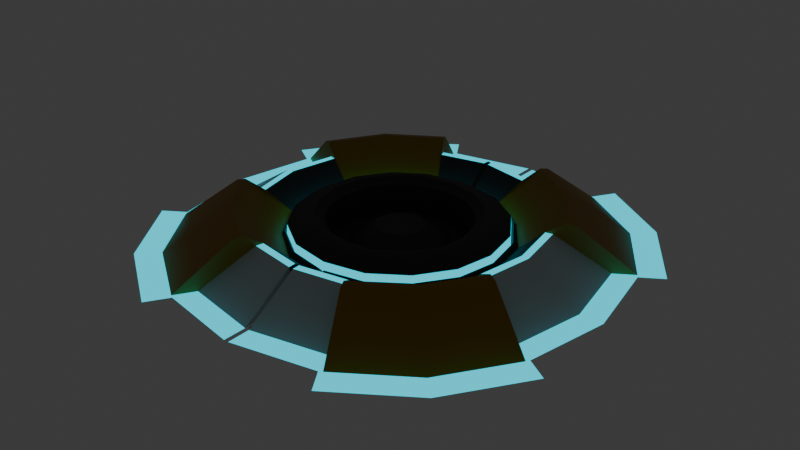 # Source: collectable_spawner.blend  (saved by Blender 4.2.66; exported with 4.5.12 LTS)
import bpy
from mathutils import Matrix  # noqa: F401  (used for matrix-valued properties, if any)

bpy.ops.wm.read_factory_settings(use_empty=True)
scene = bpy.context.scene
scene.name = 'Scene'

# ---- collections
col_collection = bpy.data.collections.new('Collection'); scene.collection.children.link(col_collection)

# ---- materials (node trees are filled in below, after node groups)
mat_material = bpy.data.materials.new('Material')
mat_material_001 = bpy.data.materials.new('Material.001')
mat_material_002 = bpy.data.materials.new('Material.002')
mat_material_003 = bpy.data.materials.new('Material.003')

# ---- node groups
ng_smooth_by_angle = bpy.data.node_groups.new('Smooth by Angle', 'GeometryNodeTree')
_s = ng_smooth_by_angle.interface.new_socket(name='Mesh', in_out='OUTPUT', socket_type='NodeSocketGeometry')
_s = ng_smooth_by_angle.interface.new_socket(name='Mesh', in_out='INPUT', socket_type='NodeSocketGeometry')
_s = ng_smooth_by_angle.interface.new_socket(name='Angle', in_out='INPUT', socket_type='NodeSocketFloat')
_s.subtype = 'ANGLE'
_s.default_value = 0.5236
_s.min_value = 0.0
_s.max_value = 3.142
_s.description = 'Maximum face angle for smooth edges'
_s = ng_smooth_by_angle.interface.new_socket(name='Ignore Sharpness', in_out='INPUT', socket_type='NodeSocketBool')
_s.force_non_field = True
ng_smooth_by_angle.description = 'Set the sharpness of mesh edges based on the angle between the neighboring faces'
ng_smooth_by_angle.is_modifier = True
_N = ng_smooth_by_angle.nodes; _L = ng_smooth_by_angle.links
n0 = _N.new('GeometryNodeSetShadeSmooth'); n0.name = 'Set Shade Smooth'; n0.location = (120, -80)
n0.domain = 'EDGE'
n1 = _N.new('GeometryNodeSetShadeSmooth'); n1.name = 'Set Shade Smooth.001'; n1.location = (300, -80)
n2 = _N.new('NodeGroupOutput'); n2.name = 'Group Output'; n2.location = (480, -80)
n3 = _N.new('GeometryNodeInputMeshEdgeAngle'); n3.name = 'Edge Angle'; n3.location = (-440, -240)
n4 = _N.new('NodeGroupInput'); n4.name = 'Group Input'; n4.location = (-80, -80)
n5 = _N.new('GeometryNodeInputEdgeSmooth'); n5.name = 'Is Edge Smooth'; n5.location = (-260, -120)
n6 = _N.new('GeometryNodeInputShadeSmooth'); n6.name = 'Is Shade Smooth'; n6.location = (-440, -397)
n7 = _N.new('FunctionNodeCompare'); n7.name = 'Compare'; n7.location = (-260, -260)
n7.operation = 'LESS_EQUAL'
n7.inputs[6].default_value = (0.0, 0.0, 0.0, 0.0)
n7.inputs[7].default_value = (0.0, 0.0, 0.0, 0.0)
n8 = _N.new('FunctionNodeBooleanMath'); n8.name = 'Boolean Math.001'; n8.location = (-80, -260)
n9 = _N.new('NodeGroupInput'); n9.name = 'Group Input.001'; n9.location = (-440, -329)
n10 = _N.new('NodeGroupInput'); n10.name = 'Group Input.002'; n10.location = (-259, -189)
n11 = _N.new('FunctionNodeBooleanMath'); n11.name = 'Boolean Math'; n11.location = (-80, -149)
n11.operation = 'OR'
n12 = _N.new('FunctionNodeBooleanMath'); n12.name = 'Boolean Math.002'; n12.location = (-260, -380)
n12.operation = 'OR'
n13 = _N.new('NodeGroupInput'); n13.name = 'Group Input.003'; n13.location = (-440, -460)
_L.new(n3.outputs[0], n7.inputs[0])
_L.new(n1.outputs[0], n2.inputs[0])
_L.new(n9.outputs[1], n7.inputs[1])
_L.new(n7.outputs[0], n8.inputs[0])
_L.new(n4.outputs[0], n0.inputs[0])
_L.new(n0.outputs[0], n1.inputs[0])
_L.new(n8.outputs[0], n0.inputs[2])
_L.new(n10.outputs[2], n11.inputs[1])
_L.new(n5.outputs[0], n11.inputs[0])
_L.new(n11.outputs[0], n0.inputs[1])
_L.new(n13.outputs[2], n12.inputs[1])
_L.new(n6.outputs[0], n12.inputs[0])
_L.new(n12.outputs[0], n8.inputs[1])
n2.is_active_output = True

# ---- material node trees
mat_material.use_nodes = True; mat_material.node_tree.nodes.clear()
_N = mat_material.node_tree.nodes; _L = mat_material.node_tree.links
n0 = _N.new('ShaderNodeBsdfPrincipled'); n0.name = 'Principled BSDF'; n0.location = (10, 300)
n0.inputs[0].default_value = (0.02615, 0.02615, 0.02615, 1.0)
n0.inputs[2].default_value = 0.6417
n1 = _N.new('ShaderNodeOutputMaterial'); n1.name = 'Material Output'; n1.location = (300, 300)
_L.new(n0.outputs[0], n1.inputs[0])
n1.is_active_output = True
mat_material_001.use_nodes = True; mat_material_001.node_tree.nodes.clear()
_N = mat_material_001.node_tree.nodes; _L = mat_material_001.node_tree.links
n0 = _N.new('ShaderNodeBsdfPrincipled'); n0.name = 'Principled BSDF'; n0.location = (10, 300)
n0.inputs[0].default_value = (0.5245, 0.619, 0.6235, 1.0)
n0.inputs[2].default_value = 0.3583
n1 = _N.new('ShaderNodeOutputMaterial'); n1.name = 'Material Output'; n1.location = (300, 300)
_L.new(n0.outputs[0], n1.inputs[0])
n1.is_active_output = True
mat_material_002.use_nodes = True; mat_material_002.node_tree.nodes.clear()
_N = mat_material_002.node_tree.nodes; _L = mat_material_002.node_tree.links
n0 = _N.new('ShaderNodeBsdfPrincipled'); n0.name = 'Principled BSDF'; n0.location = (10, 300)
n0.inputs[0].default_value = (0.3007, 0.1584, 0.0, 1.0)
n0.inputs[2].default_value = 0.5157
n1 = _N.new('ShaderNodeOutputMaterial'); n1.name = 'Material Output'; n1.location = (300, 300)
_L.new(n0.outputs[0], n1.inputs[0])
n1.is_active_output = True
mat_material_003.use_nodes = True; mat_material_003.node_tree.nodes.clear()
_N = mat_material_003.node_tree.nodes; _L = mat_material_003.node_tree.links
n0 = _N.new('ShaderNodeBsdfPrincipled'); n0.name = 'Principled BSDF'; n0.location = (10, 300)
n0.inputs[0].default_value = (0.0, 0.8001, 0.7499, 1.0)
n0.inputs[27].default_value = (0.0, 0.7957, 1.0, 1.0)
n0.inputs[28].default_value = 1.0
n1 = _N.new('ShaderNodeOutputMaterial'); n1.name = 'Material Output'; n1.location = (300, 300)
_L.new(n0.outputs[0], n1.inputs[0])
n1.is_active_output = True

# ---- world
world_world = bpy.data.worlds.new('World'); scene.world = world_world
world_world.use_nodes = True; world_world.node_tree.nodes.clear()
_N = world_world.node_tree.nodes; _L = world_world.node_tree.links
n0 = _N.new('ShaderNodeOutputWorld'); n0.name = 'World Output'; n0.location = (300, 300)
n1 = _N.new('ShaderNodeBackground'); n1.name = 'Background'; n1.location = (10, 300)
n1.inputs[0].default_value = (0.05088, 0.05088, 0.05088, 1.0)
_L.new(n1.outputs[0], n0.inputs[0])
n0.is_active_output = True
world_world.color = (0.05088, 0.05088, 0.05088)
world_world.sun_shadow_jitter_overblur = 0.0

# ---- meshes
me_cylinder_001 = bpy.data.meshes.new('Cylinder.001')
me_cylinder_001.from_pydata([(-0.641, 0.6052, 0.1577), (-0.02431, -0.9093, 0.0913), (-0.641, -0.6547, 0.1577), (-0.8641, -0.3184, 0.1435), (0.001133, -0.9093, 0.09125), (-0.8634, 0.3132, 0.1468), (-0.3113, 0.7001, 0.2734), (-0.5658, 0.53, 0.2734), (-0.3113, -0.7496, 0.2734), (-0.5658, -0.5795, 0.2734), (-0.7359, -0.325, 0.2734), (-0.02328, 0.8598, 0.09125), (-0.7359, 0.2755, 0.2734), (-0.3386, 0.7848, 0.1746), (-0.6279, 0.5921, 0.179), (-0.3439, -0.8323, 0.1757), (-0.6279, -0.6416, 0.179), (-0.8206, -0.3523, 0.1746), (-0.8187, 0.308, 0.1757), (-0.3047, 0.8282, 0.1435), (-0.349, -0.8771, 0.1468), (-0.3733, 0.3375, 0.05992), (-0.2071, 0.4485, 0.05992), (-0.2071, -0.498, 0.05992), (-0.3733, -0.387, 0.05992), (-0.4843, -0.2208, 0.05992), (-0.4843, 0.1713, 0.05992), (-0.2925, 0.2567, 0.05992), (-0.1634, 0.343, 0.05992), (-0.1634, -0.3925, 0.05992), (-0.2925, -0.3062, 0.05992), (-0.3788, -0.1771, 0.05992), (-0.3788, 0.1276, 0.05992), (-0.1813, -0.09528, 0.1989), (-0.1414, -0.1551, 0.1989), (-0.0816, -0.195, 0.1989), (-0.02397, -0.9474, 0.06036), (0.001504, -0.9461, 0.06009), (-0.0816, 0.1455, 0.1989), (-0.1414, 0.1056, 0.1989), (-0.1813, 0.04578, 0.1989), (-0.2304, 0.5048, 0.2627), (-0.4163, 0.3805, 0.2627), (-0.5406, 0.1946, 0.2627), (-0.2304, -0.5543, 0.2627), (-0.4163, -0.43, 0.2627), (-0.5406, -0.2441, 0.2627), (-0.02365, 0.8966, 0.06009), (-0.003315, 1.506, 0.03317), (0.001105, 1.45, 0.03315), (0.001111, -1.499, 0.03315), (-0.003311, -1.555, 0.03318), (-0.3336, 0.763, 0.2284), (-0.3308, 0.77, 0.1489), (-0.6157, 0.5799, 0.1536), (-0.6126, 0.5767, 0.2306), (-0.8033, 0.3013, 0.15), (-0.7979, 0.3003, 0.2289), (-0.3371, -0.817, 0.15), (-0.3361, -0.8115, 0.2289), (-0.6157, -0.6294, 0.1536), (-0.6126, -0.6262, 0.2306), (-0.8058, -0.3445, 0.1489), (-0.7988, -0.3473, 0.2284), (-0.429, 1.069, 0.3096), (-0.4304, -1.118, 0.3099), (-1.105, -0.4427, 0.3096), (-1.104, 0.3946, 0.3099), (-0.959, -0.9726, 0.3884), (-1.247, -0.5339, 0.384), (-0.5202, 1.211, 0.384), (-0.959, 0.9231, 0.3884), (-0.5208, -1.26, 0.3839), (-1.246, 0.485, 0.3839), (-0.00298, -0.9336, 0.1435), (-0.9199, -0.03748, 0.1435), (0.0, 0.7573, 0.2734), (0.0, -0.8068, 0.2734), (-0.7931, -0.03747, 0.2734), (0.0, 0.8469, 0.1747), (-0.002983, -0.8964, 0.1747), (-0.01883, -0.8964, 0.1747), (-0.8827, -0.03747, 0.1747), (-0.01883, 0.8841, 0.1435), (-0.01885, -0.9339, 0.1437), (0.0, 0.485, 0.05992), (0.0, -0.5345, 0.05992), (-0.5208, -0.03748, 0.05992), (0.0, 0.3707, 0.05992), (0.0, -0.4202, 0.05992), (-0.4066, -0.03748, 0.05992), (-0.1928, -0.03749, 0.1989), (0.0, -0.2131, 0.1999), (0.0, 0.172, 0.1999), (0.0, 0.5459, 0.2627), (0.0, -0.5954, 0.2627), (-0.5817, -0.03747, 0.2627), (-0.02386, 1.41, -0.027), (0.001713, 1.41, -0.027), (0.001714, -1.46, -0.027), (-0.02386, -1.46, -0.027), (0.0, 0.8304, 0.1489), (0.0, 0.8244, 0.2284), (0.0, -0.8799, 0.149), (0.0, -0.8739, 0.2285), (-0.8663, -0.03747, 0.1489), (-0.8602, -0.03747, 0.2284), (-0.01886, 1.146, 0.3166), (-0.01885, -1.196, 0.3166), (-1.182, -0.03753, 0.3166), (0.001713, 1.402, 0.05708), (-0.02386, 1.402, 0.05708), (-0.02386, -1.452, 0.05708), (0.001714, -1.452, 0.05708), (-0.02383, 1.121, 0.236), (-0.02384, -1.171, 0.236), (-0.02385, -1.55, 0.03371), (-0.02385, 1.5, 0.03372), (-0.6353, 1.461, 0.03351), (-0.7376, 1.621, 0.03348), (-1.497, 0.5999, 0.03325), (-1.656, 0.7019, 0.03341), (-1.286, 1.25, 0.03357), (-0.01887, 1.582, 0.03364), (-1.618, -0.03753, 0.0333), (-1.656, -0.7514, 0.0334), (-0.6355, -1.51, 0.0335), (-0.7377, -1.67, 0.03347), (-1.497, -0.6492, 0.03324), (-1.286, -1.299, 0.03356), (-0.01886, -1.632, 0.03363), (-0.00295, 1.573, 0.04185), (-0.01473, 1.575, 0.0332), (-0.01473, -1.624, 0.0332), (-0.002946, -1.623, 0.04185), (0.001702, 1.504, 0.04185), (0.001105, 1.45, 0.03315), (0.001111, -1.499, 0.03315), (0.001709, -1.554, 0.04185), (-0.4088, 1.013, 0.3129), (-0.4113, -1.061, 0.3132), (-1.049, -0.4226, 0.3128), (-1.048, 0.3756, 0.3132), (-0.9098, -0.9235, 0.4021), (-1.184, -0.5047, 0.3977), (-0.491, 1.148, 0.3977), (-0.9098, 0.874, 0.4021), (-0.4921, -1.196, 0.3975), (-1.183, 0.4563, 0.3975), (-0.01886, 1.087, 0.3186), (-0.01885, -1.136, 0.3186), (-1.123, -0.03752, 0.3186), (-0.02382, 1.107, 0.2365), (-0.02385, -1.156, 0.2365), (-0.4953, 0.4595, 0.3118), (-0.4485, 0.4127, 0.2801), (-0.4667, 0.4309, 0.3106), (-0.2478, 0.5467, 0.2797), (-0.2733, 0.6082, 0.3117), (-0.2577, 0.5706, 0.3105), (-0.2732, -0.6576, 0.3117), (-0.2478, -0.5962, 0.2797), (-0.2577, -0.6201, 0.3105), (-0.4485, -0.4622, 0.2801), (-0.4951, -0.5088, 0.3119), (-0.4667, -0.4803, 0.3107), (-0.5827, -0.2615, 0.2804), (-0.6433, -0.2866, 0.312), (-0.6063, -0.2713, 0.3107), (-0.6436, 0.2372, 0.3119), (-0.5827, 0.212, 0.2803), (-0.6064, 0.2218, 0.3107), (0.0, 0.6584, 0.3115), (0.0, 0.591, 0.2791), (0.0, 0.6173, 0.3102), (0.0, -0.6405, 0.2791), (0.0, -0.7077, 0.3115), (0.0, -0.6667, 0.3103), (-0.6928, -0.03747, 0.312), (-0.6273, -0.03747, 0.2804), (-0.6528, -0.03747, 0.3108), (-0.0251, -1.729, 0.03324), (-0.0251, 1.68, 0.03325), (-0.7087, 1.636, 0.03301), (-0.8231, 1.815, 0.03298), (-1.672, 0.6737, 0.03273), (-1.85, 0.7878, 0.0329), (-1.436, 1.4, 0.03308), (-0.01953, 1.772, 0.03316), (-1.808, -0.03894, 0.03278), (-1.85, -0.837, 0.03289), (-0.7089, -1.685, 0.033), (-0.8232, -1.864, 0.03296), (-1.672, -0.7228, 0.03271), (-1.436, -1.45, 0.03307), (-0.01952, -1.821, 0.03315)], [(98, 110), (97, 111), (100, 112), (99, 113)], [(95, 44, 161, 175), (41, 94, 173, 157), (143, 147, 20, 2), (136, 132, 48, 49), (20, 84, 81, 15), (70, 119, 122, 71), (126, 130, 108, 65), (46, 96, 179, 166), (176, 160, 8, 77), (167, 178, 78, 10), (45, 46, 166, 163), (145, 146, 0, 19), (5, 75, 82, 18), (19, 0, 14, 13), (0, 5, 18, 14), (140, 147, 72, 65), (75, 3, 17, 82), (2, 20, 15, 16), (3, 2, 16, 17), (102, 52, 6, 76), (164, 167, 10, 9), (96, 43, 170, 179), (160, 164, 9, 8), (83, 19, 13, 79), (169, 154, 7, 12), (44, 45, 163, 161), (178, 169, 12, 78), (69, 125, 129, 68), (128, 125, 69, 66), (13, 14, 54, 53), (55, 57, 12, 7), (15, 81, 103, 58), (82, 17, 62, 105), (16, 15, 58, 60), (17, 16, 60, 62), (18, 82, 105, 56), (139, 149, 107, 64), (14, 18, 56, 54), (43, 42, 155, 170), (27, 28, 22, 21), (86, 23, 44, 95), (25, 87, 96, 46), (29, 30, 24, 23), (30, 31, 25, 24), (87, 26, 43, 96), (38, 93, 88, 28), (32, 27, 21, 26), (92, 35, 29, 89), (33, 91, 90, 31), (35, 34, 30, 29), (34, 33, 31, 30), (91, 40, 32, 90), (39, 38, 28, 27), (76, 6, 158, 172), (79, 13, 53, 101), (57, 106, 78, 12), (63, 61, 9, 10), (61, 59, 8, 9), (106, 63, 10, 78), (59, 104, 77, 8), (73, 121, 120, 67), (67, 120, 124, 109), (127, 126, 65, 72), (71, 122, 121, 73), (41, 42, 21, 22), (40, 39, 27, 32), (158, 6, 7, 154), (28, 88, 85, 22), (89, 29, 23, 86), (26, 21, 42, 43), (90, 32, 26, 87), (31, 90, 87, 25), (24, 25, 46, 45), (23, 24, 45, 44), (129, 127, 72, 68), (52, 102, 101, 53), (109, 124, 128, 66), (147, 143, 68, 72), (150, 140, 65, 108), (142, 151, 75, 5), (146, 145, 70, 71), (141, 151, 109, 66), (148, 146, 71, 73), (22, 85, 94, 41), (151, 142, 67, 109), (139, 145, 19), (107, 123, 118, 64), (144, 143, 2, 3), (55, 52, 53, 54), (57, 55, 54, 56), (141, 144, 3), (106, 57, 56, 105), (61, 63, 62, 60), (59, 61, 60, 58), (63, 106, 105, 62), (104, 59, 58, 103), (52, 55, 7, 6), (150, 153, 36, 84), (140, 150, 84, 20), (144, 141, 66, 69), (142, 148, 73, 67), (143, 144, 69, 68), (147, 140, 20), (152, 149, 83, 47), (145, 139, 64, 70), (149, 139, 19, 83), (151, 141, 3, 75), (74, 80, 4, 37), (130, 116, 115, 108), (81, 84, 36, 1), (150, 108, 115, 153), (83, 79, 11, 47), (133, 137, 50, 51), (107, 149, 152, 114), (107, 114, 117, 123), (134, 138, 137, 133), (135, 131, 132, 136), (118, 119, 70, 64), (158, 154, 156, 159), (159, 156, 155, 157), (164, 160, 162, 165), (165, 162, 161, 163), (167, 164, 165, 168), (168, 165, 163, 166), (154, 169, 171, 156), (156, 171, 170, 155), (172, 158, 159, 174), (174, 159, 157, 173), (175, 161, 162, 177), (177, 162, 160, 176), (179, 170, 171, 180), (180, 171, 169, 178), (178, 167, 168, 180), (180, 168, 166, 179), (157, 155, 42, 41), (148, 142, 5), (146, 148, 5, 0), (122, 187, 186, 121), (126, 191, 195, 130), (121, 186, 185, 120), (128, 193, 190, 125), (119, 184, 187, 122), (129, 194, 192, 127), (117, 182, 188, 123), (125, 190, 194, 129), (123, 188, 183, 118), (127, 192, 191, 126), (124, 189, 193, 128), (130, 195, 181, 116), (120, 185, 189, 124), (34, 35, 92, 93, 38, 39, 40, 91, 33), (118, 183, 184, 119)])
me_cylinder_001.polygons.foreach_set('use_smooth', [True] * 152)
me_cylinder_001.polygons.foreach_set('material_index', [0, 0, 2, 1, 0, 2, 1, 0, 0, 0, 0, 2, 0, 0, 0, 2, 0, 0, 0, 0, 0, 0, 0, 0, 0, 0, 0, 2, 2, 0, 0, 0, 0, 0, 0, 0, 3, 0, 0, 0, 0, 0, 0, 0, 0, 0, 0, 0, 0, 0, 0, 0, 0, 0, 0, 0, 0, 0, 0, 0, 2, 1, 2, 2, 0, 0, 0, 0, 0, 0, 0, 0, 0, 0, 2, 3, 1, 2, 3, 0, 2, 3, 2, 0, 3, 2, 1, 2, 3, 3, 2, 3, 3, 3, 3, 3, 0, 0, 0, 2, 2, 2, 2, 0, 2, 0, 0, 0, 1, 0, 0, 0, 1, 0, 0, 1, 1, 2, 0, 0, 0, 0, 0, 0, 0, 0, 0, 0, 0, 0, 0, 0, 0, 0, 0, 2, 2, 3, 3, 3, 3, 3, 3, 3, 3, 3, 3, 3, 3, 3, 0, 3])
_uv = me_cylinder_001.uv_layers.new(name='UVMap')
_uv.uv.foreach_set('vector', [0.4914, 0.8273, 0.5135, 0.8482, 0.5116, 0.8524, 0.4891, 0.8301, 0.7185, 0.8453, 0.7397, 0.8239, 0.742, 0.8266, 0.7205, 0.8494, 0.1526, 0.1737, 0.2037, 0.1236, 0.2442, 0.1702, 0.2067, 0.2138, 0.305, 0.05511, 0.3162, 0.05696, 0.3115, 0.05653, 0.305, 0.05513, 0.2442, 0.1702, 0.2916, 0.148, 0.2917, 0.1546, 0.2474, 0.1778, 0.1987, 0.5245, 0.1533, 0.5933, 0.07903, 0.5282, 0.1454, 0.4765, 0.1775, 0.06234, 0.2628, 0.02906, 0.2776, 0.1037, 0.2207, 0.1246, 0.5808, 0.8822, 0.6137, 0.8859, 0.6148, 0.8906, 0.5786, 0.8865, 0.4834, 0.8351, 0.504, 0.8612, 0.4935, 0.8717, 0.4718, 0.8384, 0.5758, 0.8986, 0.615, 0.9029, 0.6153, 0.9191, 0.5721, 0.9144, 0.5457, 0.8694, 0.5786, 0.8817, 0.5786, 0.8865, 0.5426, 0.8731, 0.2045, 0.5201, 0.1534, 0.4702, 0.2073, 0.4301, 0.2505, 0.4752, 0.1773, 0.3798, 0.1711, 0.3194, 0.1793, 0.3193, 0.1862, 0.3792, 0.2505, 0.4752, 0.2073, 0.4301, 0.2109, 0.4275, 0.2485, 0.4658, 0.2073, 0.4301, 0.1773, 0.3798, 0.1862, 0.3792, 0.2109, 0.4275, 0.2243, 0.1354, 0.2037, 0.1236, 0.1978, 0.1192, 0.2207, 0.1246, 0.1711, 0.3194, 0.1768, 0.2707, 0.1856, 0.2652, 0.1793, 0.3193, 0.2067, 0.2138, 0.2442, 0.1702, 0.2474, 0.1778, 0.2104, 0.2164, 0.1768, 0.2707, 0.2067, 0.2138, 0.2104, 0.2164, 0.1856, 0.2652, 0.7696, 0.8363, 0.7478, 0.8749, 0.739, 0.8679, 0.7593, 0.8339, 0.5369, 0.884, 0.5758, 0.8986, 0.5721, 0.9144, 0.5293, 0.8983, 0.6158, 0.8859, 0.6524, 0.8811, 0.6548, 0.8852, 0.6148, 0.8906, 0.504, 0.8612, 0.5369, 0.884, 0.5293, 0.8983, 0.4935, 0.8717, 0.2917, 0.4946, 0.2505, 0.4752, 0.2485, 0.4658, 0.2944, 0.489, 0.658, 0.8972, 0.6964, 0.8816, 0.7044, 0.8955, 0.6622, 0.9129, 0.5151, 0.8495, 0.5437, 0.8684, 0.5426, 0.8731, 0.5116, 0.8524, 0.615, 0.9029, 0.658, 0.8972, 0.6622, 0.9129, 0.6153, 0.9191, 0.1118, 0.2328, 0.03281, 0.204, 0.07773, 0.1159, 0.1445, 0.1675, 0.05018, 0.2264, 0.03281, 0.204, 0.1118, 0.2328, 0.1233, 0.2554, 0.7615, 0.8853, 0.7192, 0.9204, 0.7167, 0.9163, 0.7579, 0.882, 0.7103, 0.9055, 0.6653, 0.9248, 0.6622, 0.9129, 0.7044, 0.8955, 0.4721, 0.8905, 0.4426, 0.8442, 0.4443, 0.8361, 0.4758, 0.8872, 0.6157, 0.9476, 0.5667, 0.9429, 0.568, 0.9384, 0.6157, 0.943, 0.5153, 0.9238, 0.4721, 0.8905, 0.4758, 0.8872, 0.5177, 0.9195, 0.5667, 0.9429, 0.5153, 0.9238, 0.5177, 0.9195, 0.568, 0.9384, 0.6693, 0.9411, 0.6157, 0.9476, 0.6157, 0.943, 0.668, 0.9366, 0.2254, 0.5084, 0.279, 0.5324, 0.2783, 0.5389, 0.2216, 0.519, 0.7192, 0.9204, 0.6693, 0.9411, 0.668, 0.9366, 0.7167, 0.9163, 0.6547, 0.8805, 0.6872, 0.8673, 0.6904, 0.8708, 0.6548, 0.8852, 0.6554, 0.8104, 0.6726, 0.7945, 0.6857, 0.8058, 0.6639, 0.824, 0.5066, 0.7987, 0.5326, 0.8222, 0.5131, 0.8518, 0.484, 0.8283, 0.5879, 0.8519, 0.6135, 0.8551, 0.6124, 0.8839, 0.5825, 0.8803, 0.5584, 0.7952, 0.5758, 0.8113, 0.5674, 0.8248, 0.5453, 0.8073, 0.5758, 0.8113, 0.5952, 0.8206, 0.5913, 0.8344, 0.5674, 0.8248, 0.6153, 0.8551, 0.6443, 0.8515, 0.6509, 0.8794, 0.6175, 0.8837, 0.6276, 0.7717, 0.6333, 0.7596, 0.6738, 0.7647, 0.6618, 0.7907, 0.636, 0.8201, 0.6554, 0.8104, 0.6639, 0.824, 0.6404, 0.8344, 0.5981, 0.76, 0.6029, 0.7722, 0.5691, 0.7917, 0.5563, 0.7658, 0.6076, 0.7783, 0.6154, 0.7794, 0.6155, 0.8133, 0.5968, 0.8108, 0.599, 0.7684, 0.6059, 0.7762, 0.5835, 0.8043, 0.5667, 0.7881, 0.6023, 0.7745, 0.6109, 0.7792, 0.5999, 0.8117, 0.5807, 0.8023, 0.6125, 0.7794, 0.6236, 0.7783, 0.6347, 0.8104, 0.6126, 0.8133, 0.6247, 0.7762, 0.6314, 0.7684, 0.6641, 0.7875, 0.6475, 0.8037, 0.7594, 0.8342, 0.739, 0.8679, 0.7283, 0.8579, 0.7478, 0.8313, 0.79, 0.8358, 0.7615, 0.8853, 0.7579, 0.882, 0.7866, 0.831, 0.6653, 0.9248, 0.6155, 0.9313, 0.6153, 0.9191, 0.6622, 0.9129, 0.5698, 0.9263, 0.5238, 0.9085, 0.5293, 0.8983, 0.5721, 0.9144, 0.5238, 0.9085, 0.4852, 0.8793, 0.4935, 0.8717, 0.5293, 0.8983, 0.6155, 0.9313, 0.5698, 0.9263, 0.5721, 0.9144, 0.6153, 0.9191, 0.4852, 0.8793, 0.4616, 0.8409, 0.4719, 0.8381, 0.4935, 0.8717, 0.1127, 0.4114, 0.03377, 0.4406, 0.051, 0.4182, 0.1242, 0.3888, 0.1242, 0.3888, 0.051, 0.4182, 0.03542, 0.3203, 0.1162, 0.3199, 0.1518, 0.05033, 0.1775, 0.06234, 0.2207, 0.1246, 0.1978, 0.1192, 0.1454, 0.4765, 0.07903, 0.5282, 0.03377, 0.4406, 0.1127, 0.4114, 0.716, 0.846, 0.6895, 0.865, 0.6738, 0.8389, 0.697, 0.8216, 0.6199, 0.7793, 0.6284, 0.7745, 0.6503, 0.8016, 0.6312, 0.8115, 0.7283, 0.8579, 0.739, 0.8679, 0.7044, 0.8955, 0.6964, 0.8816, 0.6726, 0.7945, 0.6864, 0.7679, 0.7095, 0.7746, 0.6857, 0.8058, 0.5437, 0.7689, 0.5584, 0.7952, 0.5453, 0.8073, 0.5205, 0.7764, 0.6463, 0.8509, 0.672, 0.84, 0.6856, 0.8658, 0.6559, 0.8783, 0.6139, 0.8231, 0.636, 0.8201, 0.6404, 0.8344, 0.6141, 0.8378, 0.5952, 0.8206, 0.6139, 0.8231, 0.6141, 0.8378, 0.5913, 0.8344, 0.56, 0.8412, 0.586, 0.8514, 0.5777, 0.8796, 0.5477, 0.868, 0.5344, 0.8236, 0.5582, 0.8403, 0.5435, 0.8672, 0.516, 0.8489, 0.07773, 0.1159, 0.1518, 0.05033, 0.1978, 0.1192, 0.1445, 0.1675, 0.7478, 0.8749, 0.7703, 0.8358, 0.7865, 0.8317, 0.7579, 0.882, 0.1162, 0.3199, 0.03542, 0.3203, 0.05018, 0.2264, 0.1233, 0.2554, 0.2037, 0.1236, 0.1526, 0.1737, 0.1445, 0.1675, 0.1978, 0.1192, 0.2783, 0.1101, 0.2243, 0.1354, 0.2207, 0.1246, 0.2776, 0.1037, 0.1358, 0.3886, 0.1261, 0.3198, 0.1711, 0.3194, 0.1773, 0.3798, 0.1534, 0.4702, 0.2045, 0.5201, 0.1987, 0.5245, 0.1454, 0.4765, 0.1348, 0.2559, 0.1261, 0.3198, 0.1162, 0.3199, 0.1233, 0.2554, 0.1189, 0.4061, 0.1534, 0.4702, 0.1454, 0.4765, 0.1127, 0.4114, 0.6987, 0.8202, 0.7238, 0.7962, 0.7469, 0.8247, 0.7188, 0.8488, 0.1261, 0.3198, 0.1358, 0.3886, 0.1242, 0.3888, 0.1162, 0.3199, 0.2254, 0.5084, 0.2045, 0.5201, 0.2505, 0.4752, 0.2783, 0.5389, 0.2643, 0.6136, 0.179, 0.5812, 0.2216, 0.519, 0.1179, 0.238, 0.1526, 0.1737, 0.2067, 0.2138, 0.1768, 0.2707, 0.7103, 0.9055, 0.7478, 0.8749, 0.7579, 0.882, 0.7167, 0.9163, 0.6653, 0.9248, 0.7103, 0.9055, 0.7167, 0.9163, 0.668, 0.9366, 0.1348, 0.2559, 0.1179, 0.238, 0.1768, 0.2707, 0.6155, 0.9313, 0.6653, 0.9248, 0.668, 0.9366, 0.6157, 0.943, 0.5238, 0.9085, 0.5698, 0.9263, 0.568, 0.9384, 0.5177, 0.9195, 0.4852, 0.8793, 0.5238, 0.9085, 0.5177, 0.9195, 0.4758, 0.8872, 0.5698, 0.9263, 0.6155, 0.9313, 0.6157, 0.943, 0.568, 0.9384, 0.4609, 0.8404, 0.4852, 0.8793, 0.4758, 0.8872, 0.4445, 0.8369, 0.7478, 0.8749, 0.7103, 0.9055, 0.7044, 0.8955, 0.739, 0.8679, 0.2783, 0.1101, 0.2895, 0.108, 0.3046, 0.1491, 0.2916, 0.148, 0.2243, 0.1354, 0.2783, 0.1101, 0.2916, 0.148, 0.2442, 0.1702, 0.1179, 0.238, 0.1348, 0.2559, 0.1233, 0.2554, 0.1118, 0.2328, 0.1358, 0.3886, 0.1189, 0.4061, 0.1127, 0.4114, 0.1242, 0.3888, 0.1526, 0.1737, 0.1179, 0.238, 0.1118, 0.2328, 0.1445, 0.1675, 0.2037, 0.1236, 0.2243, 0.1354, 0.2442, 0.1702, 0.2902, 0.5345, 0.279, 0.5324, 0.2917, 0.4946, 0.3046, 0.4931, 0.2045, 0.5201, 0.2254, 0.5084, 0.2216, 0.519, 0.1987, 0.5245, 0.279, 0.5324, 0.2254, 0.5084, 0.2505, 0.4752, 0.2917, 0.4946, 0.1261, 0.3198, 0.1348, 0.2559, 0.1768, 0.2707, 0.1711, 0.3194, 0.4474, 0.1006, 0.4466, 0.1095, 0.437, 0.09906, 0.4354, 0.09296, 0.2628, 0.02906, 0.271, 0.03825, 0.2889, 0.102, 0.2776, 0.1037, 0.2917, 0.1546, 0.2916, 0.148, 0.3046, 0.1491, 0.2987, 0.1518, 0.2783, 0.1101, 0.2776, 0.1037, 0.2889, 0.102, 0.2895, 0.108, 0.2917, 0.4946, 0.2915, 0.4883, 0.2986, 0.4908, 0.3046, 0.4931, 0.825, 0.5957, 0.8335, 0.5874, 0.8335, 0.5874, 0.8288, 0.5925, 0.2783, 0.5389, 0.279, 0.5324, 0.2902, 0.5345, 0.2897, 0.5405, 0.2783, 0.5389, 0.2897, 0.5405, 0.2724, 0.6043, 0.2643, 0.6136, 0.8234, 0.596, 0.8286, 0.5886, 0.8335, 0.5874, 0.825, 0.5957, 0.31, 0.05368, 0.3175, 0.0564, 0.3162, 0.05696, 0.305, 0.05511, 0.179, 0.5812, 0.1533, 0.5933, 0.1987, 0.5245, 0.2216, 0.519, 0.7283, 0.8579, 0.6964, 0.8816, 0.6934, 0.8762, 0.7244, 0.8538, 0.7244, 0.8538, 0.6934, 0.8762, 0.6904, 0.8708, 0.7205, 0.8494, 0.5369, 0.884, 0.504, 0.8612, 0.5078, 0.8569, 0.5397, 0.8785, 0.5397, 0.8785, 0.5078, 0.8569, 0.5116, 0.8524, 0.5426, 0.8731, 0.5758, 0.8986, 0.5369, 0.884, 0.5397, 0.8785, 0.5772, 0.8925, 0.5772, 0.8925, 0.5397, 0.8785, 0.5426, 0.8731, 0.5786, 0.8865, 0.6964, 0.8816, 0.658, 0.8972, 0.6564, 0.8912, 0.6934, 0.8762, 0.6934, 0.8762, 0.6564, 0.8912, 0.6548, 0.8852, 0.6904, 0.8708, 0.748, 0.8315, 0.7283, 0.8579, 0.7244, 0.8538, 0.7442, 0.8297, 0.7445, 0.8298, 0.7244, 0.8538, 0.7205, 0.8494, 0.7417, 0.8266, 0.4894, 0.8301, 0.5116, 0.8524, 0.5078, 0.8569, 0.4866, 0.8335, 0.487, 0.8334, 0.5078, 0.8569, 0.504, 0.8612, 0.4832, 0.8353, 0.6148, 0.8906, 0.6548, 0.8852, 0.6564, 0.8912, 0.6149, 0.8968, 0.6149, 0.8968, 0.6564, 0.8912, 0.658, 0.8972, 0.615, 0.9029, 0.615, 0.9029, 0.5758, 0.8986, 0.5772, 0.8925, 0.6149, 0.8968, 0.6149, 0.8968, 0.5772, 0.8925, 0.5786, 0.8865, 0.6148, 0.8906, 0.7205, 0.8494, 0.6904, 0.8708, 0.6892, 0.8663, 0.7168, 0.8466, 0.1189, 0.4061, 0.1358, 0.3886, 0.1773, 0.3798, 0.1534, 0.4702, 0.1189, 0.4061, 0.1773, 0.3798, 0.2073, 0.4301, 0.07903, 0.5282, 0.05288, 0.5485, 0.001275, 0.4489, 0.03377, 0.4406, 0.1775, 0.06234, 0.1581, 0.04352, 0.2559, 0.0001977, 0.2628, 0.02906, 0.03377, 0.4406, 0.001275, 0.4489, 0.0284, 0.4337, 0.051, 0.4182, 0.05018, 0.2264, 0.02748, 0.2111, 0.0001977, 0.1959, 0.03281, 0.204, 0.1533, 0.5933, 0.1378, 0.6255, 0.05288, 0.5485, 0.07903, 0.5282, 0.07773, 0.1159, 0.05135, 0.09587, 0.136, 0.01824, 0.1518, 0.05033, 0.2724, 0.6043, 0.2611, 0.6289, 0.2577, 0.6425, 0.2643, 0.6136, 0.03281, 0.204, 0.0001977, 0.1959, 0.05135, 0.09587, 0.07773, 0.1159, 0.2643, 0.6136, 0.2577, 0.6425, 0.1598, 0.6002, 0.179, 0.5812, 0.1518, 0.05033, 0.136, 0.01824, 0.1581, 0.04352, 0.1775, 0.06234, 0.03542, 0.3203, 0.004299, 0.3202, 0.02748, 0.2111, 0.05018, 0.2264, 0.2628, 0.02906, 0.2559, 0.0001977, 0.2594, 0.01382, 0.271, 0.03825, 0.051, 0.4182, 0.0284, 0.4337, 0.004299, 0.3202, 0.03542, 0.3203, 0.5976, 0.7832, 0.5912, 0.7753, 0.5878, 0.7638, 0.6437, 0.7635, 0.6393, 0.775, 0.6332, 0.783, 0.6249, 0.788, 0.6138, 0.789, 0.606, 0.788, 0.179, 0.5812, 0.1598, 0.6002, 0.1378, 0.6255, 0.1533, 0.5933])
me_cylinder_001.materials.append(mat_material)
me_cylinder_001.materials.append(mat_material_001)
me_cylinder_001.materials.append(mat_material_002)
me_cylinder_001.materials.append(mat_material_003)
me_cylinder_001.update()

# ---- objects
ob_cylinder = bpy.data.objects.new('Cylinder', me_cylinder_001)

# ---- transforms, parenting, visibility, modifiers, constraints
ob_cylinder.location = (0.0, 0.0, 0.0)
_m = ob_cylinder.modifiers.new('Mirror', 'MIRROR')
_m.use_clip = True
_m = ob_cylinder.modifiers.new('Smooth by Angle', 'NODES')
_m.node_group = ng_smooth_by_angle
_m.use_pin_to_last = True
_m.show_group_selector = False

# ---- collection membership
col_collection.objects.link(ob_cylinder)

# ---- scene / render settings (as saved in the file)
scene.frame_start = 1; scene.frame_end = 250; scene.frame_set(1)
scene.render.engine = 'BLENDER_EEVEE_NEXT'
bpy.context.view_layer.update()

# ---- added for rendering (the .blend has no active camera): camera
cam_auto = bpy.data.cameras.new('AutoCamera')
cam_auto.lens = 50.0
cam_auto.sensor_width = 36.0
cam_auto.clip_end = 1000.0
ob_auto_camera = bpy.data.objects.new('AutoCamera', cam_auto)
scene.collection.objects.link(ob_auto_camera)
ob_auto_camera.location = (4.8442, -5.83765, 4.06291)
ob_auto_camera.rotation_euler = (1.09748, -7.21219e-08, 0.694738)
scene.camera = ob_auto_camera
bpy.context.view_layer.update()
